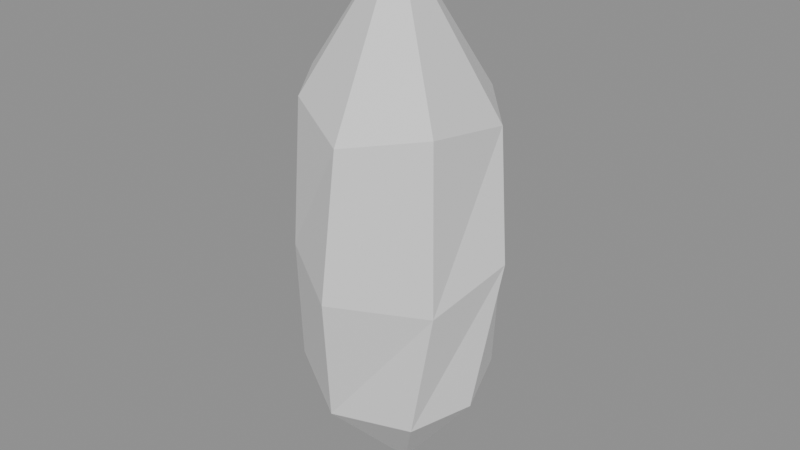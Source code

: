 # Source: prism.blend  (saved by Blender 5.2.44; exported with 4.5.12 LTS)
import bpy
from mathutils import Matrix  # noqa: F401  (used for matrix-valued properties, if any)

bpy.ops.wm.read_factory_settings(use_empty=True)
scene = bpy.context.scene
scene.name = 'Scene'

# ---- materials (node trees are filled in below, after node groups)
mat_glass = bpy.data.materials.new('Glass')

# ---- material node trees
mat_glass.use_nodes = True; mat_glass.node_tree.nodes.clear()
_N = mat_glass.node_tree.nodes; _L = mat_glass.node_tree.links
n0 = _N.new('ShaderNodeBsdfPrincipled'); n0.name = 'Principled BSDF'; n0.location = (-200, 100)
n0.inputs[10].default_value = 0.005
n1 = _N.new('ShaderNodeOutputMaterial'); n1.name = 'Material Output'; n1.location = (200, 100)
_L.new(n0.outputs[0], n1.inputs[0])
n1.is_active_output = True

# ---- meshes
me_prism = bpy.data.meshes.new('Prism')
me_prism.from_pydata([(0.5012, -0.05894, -0.8696), (0.2989, 0.4107, -0.9145), (-0.09332, 0.5781, -0.9089), (-0.5303, 0.2186, -0.9106), (-0.4905, -0.2414, -0.8665), (-0.05278, -0.4994, -0.9292), (0.3801, -0.3852, -0.9007), (0.5773, 0.08093, -0.08218), (0.3002, 0.476, -0.1414), (-0.2679, 0.6068, -0.1008), (-0.5354, 0.1677, -0.1012), (-0.3946, -0.3648, -0.1174), (0.02736, -0.6214, -0.2001), (0.5051, -0.3811, -0.204), (0.4631, 0.1763, 0.5776), (0.1901, 0.4725, 0.6344), (-0.3167, 0.4734, 0.7248), (-0.5885, 0.002622, 0.6974), (-0.3647, -0.3279, 0.6708), (0.064, -0.5464, 0.586), (0.4646, -0.3469, 0.6672), (0.03126, -0.0647, 1.472), (-0.0121, 0.04921, -1.519)], [], [(0, 1, 8), (0, 8, 7), (1, 2, 9), (1, 9, 8), (2, 3, 10), (2, 10, 9), (3, 4, 11), (3, 11, 10), (4, 5, 12), (4, 12, 11), (5, 6, 13), (5, 13, 12), (6, 0, 7), (6, 7, 13), (7, 8, 15), (7, 15, 14), (8, 9, 16), (8, 16, 15), (9, 10, 17), (9, 17, 16), (10, 11, 18), (10, 18, 17), (11, 12, 19), (11, 19, 18), (12, 13, 20), (12, 20, 19), (13, 7, 14), (13, 14, 20), (14, 15, 21), (1, 0, 22), (15, 16, 21), (2, 1, 22), (16, 17, 21), (3, 2, 22), (17, 18, 21), (4, 3, 22), (18, 19, 21), (5, 4, 22), (19, 20, 21), (6, 5, 22), (20, 14, 21), (0, 6, 22)])
me_prism.materials.append(mat_glass)
me_prism.update()

# ---- objects
ob_prism = bpy.data.objects.new('Prism', me_prism)

# ---- transforms, parenting, visibility, modifiers, constraints
ob_prism.location = (0.0, 0.0, 0.0)

# ---- collection membership
scene.collection.objects.link(ob_prism)

# ---- scene / render settings (as saved in the file)
scene.frame_start = 1; scene.frame_end = 250; scene.frame_set(1)
scene.render.engine = 'BLENDER_EEVEE_NEXT'
scene.render.bake_bias = 0.0
scene.render.bake_samples = 0
scene.render.compositor_device = 'GPU'
scene.eevee.use_volume_custom_range = False
scene.eevee.fast_gi_thickness_near = 0.1
scene.eevee.fast_gi_thickness_far = 0.0
scene.eevee.ray_tracing_options.screen_trace_thickness = 0.1
bpy.context.view_layer.update()

# ---- added for rendering (the .blend has no active camera and no usable light): camera, sun + grey world if the file has none
cam_auto = bpy.data.cameras.new('AutoCamera')
cam_auto.lens = 50.0
cam_auto.sensor_width = 36.0
cam_auto.clip_end = 1000.0
ob_auto_camera = bpy.data.objects.new('AutoCamera', cam_auto)
scene.collection.objects.link(ob_auto_camera)
ob_auto_camera.location = (3.17492, -3.8239, 2.52114)
ob_auto_camera.rotation_euler = (1.09748, -7.21219e-08, 0.694738)
scene.camera = ob_auto_camera
light_auto_sun = bpy.data.lights.new('AutoSun', 'SUN')
light_auto_sun.energy = 3.0
light_auto_sun.angle = 0.0523599
ob_auto_sun = bpy.data.objects.new('AutoSun', light_auto_sun)
scene.collection.objects.link(ob_auto_sun)
ob_auto_sun.rotation_euler = (0.872665, 0.174533, 0.523599)
if scene.world is None:
    world_auto = bpy.data.worlds.new('AutoWorld')
    world_auto.color = (0.3, 0.3, 0.3)
    scene.world = world_auto
bpy.context.view_layer.update()
